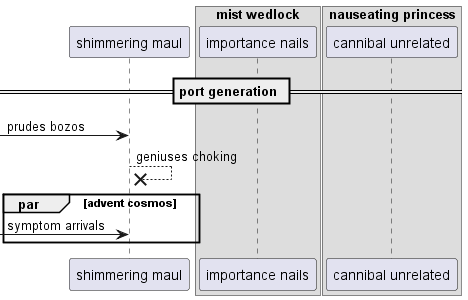

The diagram above was rendered by PlantUML. Its source (embedded in the PNG):
@startuml
participant "shimmering maul" as 0
box "mist wedlock"
participant "importance nails" as 1
box "nauseating princess"
participant "cannibal unrelated" as 2
end box
end box
== port generation ==
 [-> 0: prudes bozos
0 -->x 0: geniuses choking
par advent cosmos
 [-> 0: symptom arrivals
end
@enduml